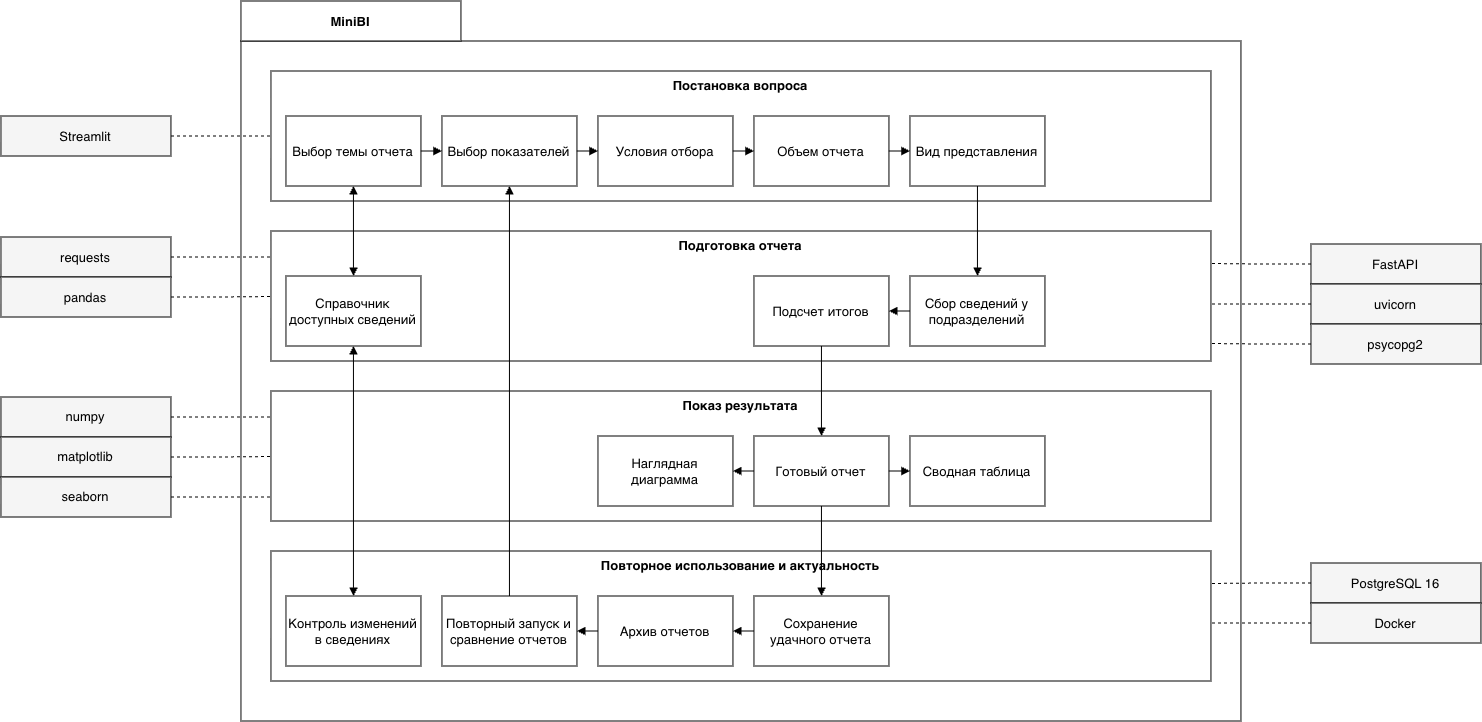

The diagram above was exported from draw.io. Its source (the exported page's mxGraphModel, read from the mxfile embedded in the PNG):
<mxGraphModel dx="742" dy="813" grid="1" gridSize="10" guides="1" tooltips="1" connect="1" arrows="1" fold="1" page="1" pageScale="1" pageWidth="1654" pageHeight="1169" math="0" shadow="0">
  <root>
    <mxCell id="0" />
    <mxCell id="1" parent="0" />
    <mxCell id="c1" parent="1" style="rounded=0;whiteSpace=wrap;html=1;fontSize=13;" value="" vertex="1">
      <mxGeometry height="680" width="1000" x="300" y="120" as="geometry" />
    </mxCell>
    <mxCell id="c2" parent="1" style="rounded=0;whiteSpace=wrap;html=1;fontSize=13;fontStyle=1;" value="MiniBI" vertex="1">
      <mxGeometry height="40" width="220" x="300" y="80" as="geometry" />
    </mxCell>
    <mxCell id="c3" parent="1" style="rounded=0;whiteSpace=wrap;html=1;fontSize=13;verticalAlign=top;fontStyle=1;fillColor=none;" value="Постановка вопроса" vertex="1">
      <mxGeometry height="130" width="940" x="330" y="150" as="geometry" />
    </mxCell>
    <mxCell id="c4" parent="1" style="rounded=0;whiteSpace=wrap;html=1;fontSize=13;" value="Выбор темы отчета" vertex="1">
      <mxGeometry height="70" width="135" x="345" y="195" as="geometry" />
    </mxCell>
    <mxCell id="c5" parent="1" style="rounded=0;whiteSpace=wrap;html=1;fontSize=13;" value="Выбор показателей" vertex="1">
      <mxGeometry height="70" width="135" x="501" y="195" as="geometry" />
    </mxCell>
    <mxCell id="c6" parent="1" style="rounded=0;whiteSpace=wrap;html=1;fontSize=13;" value="Условия отбора" vertex="1">
      <mxGeometry height="70" width="135" x="657" y="195" as="geometry" />
    </mxCell>
    <mxCell id="c7" parent="1" style="rounded=0;whiteSpace=wrap;html=1;fontSize=13;" value="Объем отчета" vertex="1">
      <mxGeometry height="70" width="135" x="813" y="195" as="geometry" />
    </mxCell>
    <mxCell id="c8" parent="1" style="rounded=0;whiteSpace=wrap;html=1;fontSize=13;" value="Вид представления" vertex="1">
      <mxGeometry height="70" width="135" x="969" y="195" as="geometry" />
    </mxCell>
    <mxCell id="c9" parent="1" style="rounded=0;whiteSpace=wrap;html=1;fontSize=13;verticalAlign=top;fontStyle=1;fillColor=none;" value="Подготовка отчета" vertex="1">
      <mxGeometry height="130" width="940" x="330" y="310" as="geometry" />
    </mxCell>
    <mxCell id="c10" parent="1" style="rounded=0;whiteSpace=wrap;html=1;fontSize=13;" value="Справочник доступных сведений" vertex="1">
      <mxGeometry height="70" width="135" x="345" y="355" as="geometry" />
    </mxCell>
    <mxCell id="c11" parent="1" style="rounded=0;whiteSpace=wrap;html=1;fontSize=13;" value="Подсчет итогов" vertex="1">
      <mxGeometry height="70" width="135" x="813" y="355" as="geometry" />
    </mxCell>
    <mxCell id="c12" parent="1" style="rounded=0;whiteSpace=wrap;html=1;fontSize=13;" value="Сбор сведений у подразделений" vertex="1">
      <mxGeometry height="70" width="135" x="969" y="355" as="geometry" />
    </mxCell>
    <mxCell id="c13" parent="1" style="rounded=0;whiteSpace=wrap;html=1;fontSize=13;verticalAlign=top;fontStyle=1;fillColor=none;" value="Показ результата" vertex="1">
      <mxGeometry height="130" width="940" x="330" y="470" as="geometry" />
    </mxCell>
    <mxCell id="c14" parent="1" style="rounded=0;whiteSpace=wrap;html=1;fontSize=13;" value="Наглядная диаграмма" vertex="1">
      <mxGeometry height="70" width="135" x="657" y="515" as="geometry" />
    </mxCell>
    <mxCell id="c15" parent="1" style="rounded=0;whiteSpace=wrap;html=1;fontSize=13;" value="Готовый отчет" vertex="1">
      <mxGeometry height="70" width="135" x="813" y="515" as="geometry" />
    </mxCell>
    <mxCell id="c16" parent="1" style="rounded=0;whiteSpace=wrap;html=1;fontSize=13;" value="Сводная таблица" vertex="1">
      <mxGeometry height="70" width="135" x="969" y="515" as="geometry" />
    </mxCell>
    <mxCell id="c17" parent="1" style="rounded=0;whiteSpace=wrap;html=1;fontSize=13;verticalAlign=top;fontStyle=1;fillColor=none;" value="Повторное использование и актуальность" vertex="1">
      <mxGeometry height="130" width="940" x="330" y="630" as="geometry" />
    </mxCell>
    <mxCell id="c18" parent="1" style="rounded=0;whiteSpace=wrap;html=1;fontSize=13;" value="Контроль изменений в сведениях" vertex="1">
      <mxGeometry height="70" width="135" x="345" y="675" as="geometry" />
    </mxCell>
    <mxCell id="c19" parent="1" style="rounded=0;whiteSpace=wrap;html=1;fontSize=13;" value="Повторный запуск и сравнение отчетов" vertex="1">
      <mxGeometry height="70" width="135" x="501" y="675" as="geometry" />
    </mxCell>
    <mxCell id="c20" parent="1" style="rounded=0;whiteSpace=wrap;html=1;fontSize=13;" value="Архив отчетов" vertex="1">
      <mxGeometry height="70" width="135" x="657" y="675" as="geometry" />
    </mxCell>
    <mxCell id="c21" parent="1" style="rounded=0;whiteSpace=wrap;html=1;fontSize=13;" value="Сохранение удачного отчета" vertex="1">
      <mxGeometry height="70" width="135" x="813" y="675" as="geometry" />
    </mxCell>
    <mxCell id="c22" edge="1" parent="1" source="c4" style="html=1;rounded=0;edgeStyle=orthogonalEdgeStyle;endArrow=block;endFill=1;" target="c5">
      <mxGeometry relative="1" as="geometry" />
    </mxCell>
    <mxCell id="c23" edge="1" parent="1" source="c5" style="html=1;rounded=0;edgeStyle=orthogonalEdgeStyle;endArrow=block;endFill=1;" target="c6">
      <mxGeometry relative="1" as="geometry" />
    </mxCell>
    <mxCell id="c24" edge="1" parent="1" source="c6" style="html=1;rounded=0;edgeStyle=orthogonalEdgeStyle;endArrow=block;endFill=1;" target="c7">
      <mxGeometry relative="1" as="geometry" />
    </mxCell>
    <mxCell id="c25" edge="1" parent="1" source="c7" style="html=1;rounded=0;edgeStyle=orthogonalEdgeStyle;endArrow=block;endFill=1;" target="c8">
      <mxGeometry relative="1" as="geometry" />
    </mxCell>
    <mxCell id="c26" edge="1" parent="1" source="c12" style="html=1;rounded=0;edgeStyle=orthogonalEdgeStyle;endArrow=block;endFill=1;" target="c11">
      <mxGeometry relative="1" as="geometry" />
    </mxCell>
    <mxCell id="c27" edge="1" parent="1" source="c15" style="html=1;rounded=0;edgeStyle=orthogonalEdgeStyle;endArrow=block;endFill=1;" target="c14">
      <mxGeometry relative="1" as="geometry" />
    </mxCell>
    <mxCell id="c28" edge="1" parent="1" source="c15" style="html=1;rounded=0;edgeStyle=orthogonalEdgeStyle;endArrow=block;endFill=1;" target="c16">
      <mxGeometry relative="1" as="geometry" />
    </mxCell>
    <mxCell id="c29" edge="1" parent="1" source="c21" style="html=1;rounded=0;edgeStyle=orthogonalEdgeStyle;endArrow=block;endFill=1;" target="c20">
      <mxGeometry relative="1" as="geometry" />
    </mxCell>
    <mxCell id="c30" edge="1" parent="1" source="c20" style="html=1;rounded=0;edgeStyle=orthogonalEdgeStyle;endArrow=block;endFill=1;" target="c19">
      <mxGeometry relative="1" as="geometry" />
    </mxCell>
    <mxCell id="c31" edge="1" parent="1" source="c10" style="html=1;rounded=0;edgeStyle=orthogonalEdgeStyle;endArrow=block;endFill=1;exitX=0.5;exitY=0;entryX=0.5;entryY=1;startArrow=block;startFill=1;" target="c4">
      <mxGeometry relative="1" as="geometry" />
    </mxCell>
    <mxCell id="c32" edge="1" parent="1" source="c8" style="html=1;rounded=0;edgeStyle=orthogonalEdgeStyle;endArrow=block;endFill=1;exitX=0.5;exitY=1;entryX=0.5;entryY=0;" target="c12">
      <mxGeometry relative="1" as="geometry" />
    </mxCell>
    <mxCell id="c33" edge="1" parent="1" source="c11" style="html=1;rounded=0;edgeStyle=orthogonalEdgeStyle;endArrow=block;endFill=1;exitX=0.5;exitY=1;entryX=0.5;entryY=0;" target="c15">
      <mxGeometry relative="1" as="geometry" />
    </mxCell>
    <mxCell id="c34" edge="1" parent="1" source="c15" style="html=1;rounded=0;edgeStyle=orthogonalEdgeStyle;endArrow=block;endFill=1;exitX=0.5;exitY=1;entryX=0.5;entryY=0;" target="c21">
      <mxGeometry relative="1" as="geometry" />
    </mxCell>
    <mxCell id="c35" edge="1" parent="1" source="c19" style="html=1;rounded=0;edgeStyle=orthogonalEdgeStyle;endArrow=block;endFill=1;exitX=0.5;exitY=0;entryX=0.5;entryY=1;" target="c5">
      <mxGeometry relative="1" as="geometry" />
    </mxCell>
    <mxCell id="c36" edge="1" parent="1" source="c18" style="html=1;rounded=0;edgeStyle=orthogonalEdgeStyle;endArrow=block;endFill=1;exitX=0.5;exitY=0;entryX=0.5;entryY=1;startArrow=block;startFill=1;" target="c10">
      <mxGeometry relative="1" as="geometry" />
    </mxCell>
    <mxCell id="c37" parent="1" style="rounded=0;whiteSpace=wrap;html=1;fontSize=13;fillColor=#f5f5f5;" value="Streamlit" vertex="1">
      <mxGeometry height="40" width="170" x="60" y="195" as="geometry" />
    </mxCell>
    <mxCell id="c38" edge="1" parent="1" source="c37" style="html=1;rounded=0;edgeStyle=orthogonalEdgeStyle;endArrow=none;dashed=1;exitX=1;exitY=0.5;entryX=0;entryY=0.5;entryDx=0;entryDy=0;" target="c3">
      <mxGeometry relative="1" as="geometry" />
    </mxCell>
    <mxCell id="c39" parent="1" style="rounded=0;whiteSpace=wrap;html=1;fontSize=13;fillColor=#f5f5f5;" value="requests" vertex="1">
      <mxGeometry height="40" width="170" x="60" y="316" as="geometry" />
    </mxCell>
    <mxCell id="c40" edge="1" parent="1" source="c39" style="html=1;rounded=0;edgeStyle=orthogonalEdgeStyle;endArrow=none;dashed=1;exitX=1;exitY=0.5;entryX=0;entryY=0.200;" target="c9">
      <mxGeometry relative="1" as="geometry" />
    </mxCell>
    <mxCell id="c41" parent="1" style="rounded=0;whiteSpace=wrap;html=1;fontSize=13;fillColor=#f5f5f5;" value="pandas" vertex="1">
      <mxGeometry height="40" width="170" x="60" y="356" as="geometry" />
    </mxCell>
    <mxCell id="c42" edge="1" parent="1" source="c41" style="html=1;rounded=0;edgeStyle=orthogonalEdgeStyle;endArrow=none;dashed=1;exitX=1;exitY=0.5;entryX=0;entryY=0.450;">
      <mxGeometry relative="1" as="geometry">
        <mxPoint x="330" y="375.5" as="targetPoint" />
      </mxGeometry>
    </mxCell>
    <mxCell id="c43" parent="1" style="rounded=0;whiteSpace=wrap;html=1;fontSize=13;fillColor=#f5f5f5;" value="numpy" vertex="1">
      <mxGeometry height="40" width="170" x="60" y="476" as="geometry" />
    </mxCell>
    <mxCell id="c44" edge="1" parent="1" source="c43" style="html=1;rounded=0;edgeStyle=orthogonalEdgeStyle;endArrow=none;dashed=1;exitX=1;exitY=0.5;entryX=0;entryY=0.200;" target="c13">
      <mxGeometry relative="1" as="geometry" />
    </mxCell>
    <mxCell id="c45" parent="1" style="rounded=0;whiteSpace=wrap;html=1;fontSize=13;fillColor=#f5f5f5;" value="matplotlib" vertex="1">
      <mxGeometry height="40" width="170" x="60" y="516" as="geometry" />
    </mxCell>
    <mxCell id="c46" edge="1" parent="1" source="c45" style="html=1;rounded=0;edgeStyle=orthogonalEdgeStyle;endArrow=none;dashed=1;exitX=1;exitY=0.5;entryX=0;entryY=0.450;">
      <mxGeometry relative="1" as="geometry">
        <mxPoint x="330" y="535.5" as="targetPoint" />
      </mxGeometry>
    </mxCell>
    <mxCell id="c47" parent="1" style="rounded=0;whiteSpace=wrap;html=1;fontSize=13;fillColor=#f5f5f5;" value="seaborn" vertex="1">
      <mxGeometry height="40" width="170" x="60" y="556" as="geometry" />
    </mxCell>
    <mxCell id="c48" edge="1" parent="1" source="c47" style="html=1;rounded=0;edgeStyle=orthogonalEdgeStyle;endArrow=none;dashed=1;exitX=1;exitY=0.5;entryX=0;entryY=0.700;">
      <mxGeometry relative="1" as="geometry">
        <mxPoint x="330" y="576" as="targetPoint" />
      </mxGeometry>
    </mxCell>
    <mxCell id="c49" parent="1" style="rounded=0;whiteSpace=wrap;html=1;fontSize=13;fillColor=#f5f5f5;" value="FastAPI" vertex="1">
      <mxGeometry height="40" width="170" x="1370" y="323" as="geometry" />
    </mxCell>
    <mxCell id="c50" edge="1" parent="1" source="c49" style="html=1;rounded=0;edgeStyle=orthogonalEdgeStyle;endArrow=none;dashed=1;exitX=0;exitY=0.5;entryX=1;entryY=0.250;" target="c9">
      <mxGeometry relative="1" as="geometry" />
    </mxCell>
    <mxCell id="c51" parent="1" style="rounded=0;whiteSpace=wrap;html=1;fontSize=13;fillColor=#f5f5f5;" value="uvicorn" vertex="1">
      <mxGeometry height="40" width="170" x="1370" y="363" as="geometry" />
    </mxCell>
    <mxCell id="c52" edge="1" parent="1" source="c51" style="html=1;rounded=0;edgeStyle=orthogonalEdgeStyle;endArrow=none;dashed=1;exitX=0;exitY=0.5;entryX=1;entryY=0.500;">
      <mxGeometry relative="1" as="geometry">
        <mxPoint x="1270" y="383" as="targetPoint" />
      </mxGeometry>
    </mxCell>
    <mxCell id="c53" parent="1" style="rounded=0;whiteSpace=wrap;html=1;fontSize=13;fillColor=#f5f5f5;" value="psycopg2" vertex="1">
      <mxGeometry height="40" width="170" x="1370" y="403" as="geometry" />
    </mxCell>
    <mxCell id="c54" edge="1" parent="1" source="c53" style="html=1;rounded=0;edgeStyle=orthogonalEdgeStyle;endArrow=none;dashed=1;exitX=0;exitY=0.5;entryX=1;entryY=0.750;">
      <mxGeometry relative="1" as="geometry">
        <mxPoint x="1270" y="422.5" as="targetPoint" />
      </mxGeometry>
    </mxCell>
    <mxCell id="c55" parent="1" style="rounded=0;whiteSpace=wrap;html=1;fontSize=13;fillColor=#f5f5f5;" value="PostgreSQL 16" vertex="1">
      <mxGeometry height="40" width="170" x="1370" y="642" as="geometry" />
    </mxCell>
    <mxCell id="c56" edge="1" parent="1" source="c55" style="html=1;rounded=0;edgeStyle=orthogonalEdgeStyle;endArrow=none;dashed=1;exitX=0;exitY=0.5;entryX=1;entryY=0.250;" target="c17">
      <mxGeometry relative="1" as="geometry" />
    </mxCell>
    <mxCell id="c57" parent="1" style="rounded=0;whiteSpace=wrap;html=1;fontSize=13;fillColor=#f5f5f5;" value="Docker" vertex="1">
      <mxGeometry height="40" width="170" x="1370" y="682" as="geometry" />
    </mxCell>
    <mxCell id="c58" edge="1" parent="1" source="c57" style="html=1;rounded=0;edgeStyle=orthogonalEdgeStyle;endArrow=none;dashed=1;exitX=0;exitY=0.5;entryX=1;entryY=0.500;">
      <mxGeometry relative="1" as="geometry">
        <mxPoint x="1270" y="702" as="targetPoint" />
      </mxGeometry>
    </mxCell>
  </root>
</mxGraphModel>